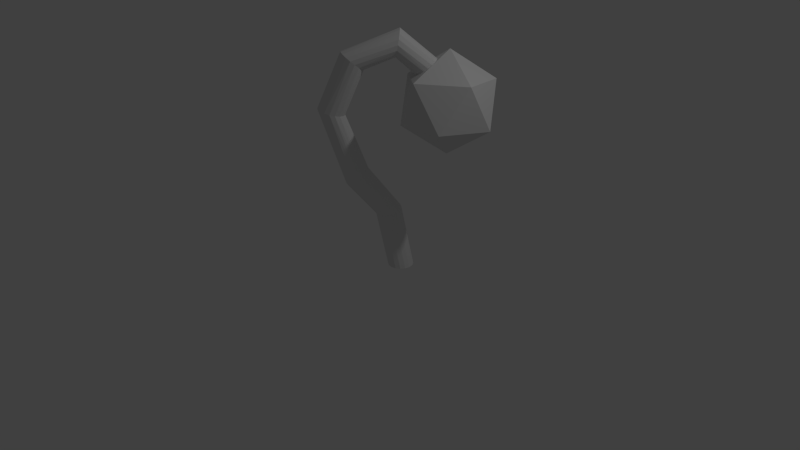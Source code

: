 # Source: seedling.blend  (saved by Blender 2.70.0; exported with 4.5.12 LTS)
import bpy
from mathutils import Matrix  # noqa: F401  (used for matrix-valued properties, if any)

bpy.ops.wm.read_factory_settings(use_empty=True)
scene = bpy.context.scene
scene.name = 'Scene'

# ---- collections
col_collection_1 = bpy.data.collections.new('Collection 1'); scene.collection.children.link(col_collection_1)

# ---- world
world_world = bpy.data.worlds.new('World'); scene.world = world_world
world_world.color = (0.05088, 0.05088, 0.05088)
world_world.use_sun_shadow = False
world_world.sun_shadow_jitter_overblur = 0.0
world_world.cycles.sampling_method = 'MANUAL'
world_world.cycles.sample_map_resolution = 256

# ---- cameras
cam_camera = bpy.data.cameras.new('Camera')
cam_camera.clip_end = 100.0
cam_camera.lens = 35.0
cam_camera.sensor_width = 32.0
cam_camera.sensor_height = 18.0
cam_camera.ortho_scale = 7.314
cam_camera.dof.focus_distance = 0.0
cam_camera.dof.aperture_fstop = 128.0

# ---- lights
light_lamp = bpy.data.lights.new('Lamp', 'POINT')
light_lamp.transmission_factor = 0.0
light_lamp.cutoff_distance = 30.0
light_lamp.energy = 100.0
light_lamp.shadow_buffer_clip_start = 1.001
light_lamp.shadow_soft_size = 0.1
light_lamp.shadow_maximum_resolution = 0.006
light_lamp.use_absolute_resolution = True
light_lamp.cycles.use_multiple_importance_sampling = False

# ---- meshes
me_icosphere = bpy.data.meshes.new('Icosphere')
me_icosphere.from_pydata([(0.0, 1.987e-09, -0.5999), (0.4341, -0.3154, -0.2683), (-0.1658, -0.5103, -0.2683), (-0.5366, 1.987e-09, -0.2683), (-0.1658, 0.5103, -0.2683), (0.4341, 0.3154, -0.2683), (0.1658, -0.5103, 0.2683), (-0.4341, -0.3154, 0.2683), (-0.4341, 0.3154, 0.2683), (0.1658, 0.5103, 0.2683), (0.5366, 1.987e-09, 0.2683), (0.0, 1.987e-09, 0.5999)], [], [(0, 1, 2), (1, 0, 5), (0, 2, 3), (0, 3, 4), (0, 4, 5), (1, 5, 10), (2, 1, 6), (3, 2, 7), (4, 3, 8), (5, 4, 9), (1, 10, 6), (2, 6, 7), (3, 7, 8), (4, 8, 9), (5, 9, 10), (6, 10, 11), (7, 6, 11), (8, 7, 11), (9, 8, 11), (10, 9, 11)])
me_icosphere.use_remesh_preserve_volume = False
me_icosphere.use_remesh_preserve_attributes = False
me_icosphere.use_mirror_vertex_groups = False
me_icosphere.update()
me_cylinder = bpy.data.meshes.new('Cylinder')
me_cylinder.from_pydata([(0.1772, 0.4715, -0.1758), (0.0511, 0.3718, 0.6279), (0.2399, 0.459, -0.1758), (0.1145, 0.3646, 0.6319), (0.293, 0.4235, -0.1758), (0.1707, 0.3342, 0.6304), (0.3286, 0.3703, -0.1758), (0.2112, 0.2852, 0.6237), (0.341, 0.3076, -0.1758), (0.2298, 0.225, 0.6127), (0.3286, 0.2449, -0.1758), (0.2236, 0.1629, 0.5992), (0.293, 0.1918, -0.1758), (0.1937, 0.1081, 0.5853), (0.2399, 0.1563, -0.1758), (0.1445, 0.0692, 0.5729), (0.1772, 0.1438, -0.1758), (0.08357, 0.052, 0.5641), (0.1145, 0.1563, -0.1758), (0.02017, 0.05913, 0.5601), (0.06133, 0.1918, -0.1758), (-0.03606, 0.08952, 0.5616), (0.02581, 0.2449, -0.1758), (-0.07654, 0.1385, 0.5684), (0.01334, 0.3076, -0.1758), (-0.09512, 0.1987, 0.5793), (0.02581, 0.3703, -0.1758), (-0.08897, 0.2609, 0.5928), (0.06133, 0.4235, -0.1758), (-0.05902, 0.3156, 0.6068), (0.1145, 0.459, -0.1758), (-0.009836, 0.3546, 0.6191), (-0.01743, -0.1032, 1.256), (0.04457, -0.1094, 1.27), (0.1028, -0.1357, 1.27), (0.1484, -0.1784, 1.257), (0.1744, -0.2307, 1.231), (0.1769, -0.2849, 1.197), (0.1554, -0.3326, 1.16), (0.1133, -0.3666, 1.126), (0.05701, -0.3817, 1.1), (-0.004991, -0.3755, 1.086), (-0.06322, -0.3492, 1.085), (-0.1088, -0.3065, 1.099), (-0.1348, -0.2541, 1.125), (-0.1373, -0.2, 1.159), (-0.1159, -0.1523, 1.196), (-0.07377, -0.1183, 1.23), (-0.05372, -0.3762, 2.006), (0.008124, -0.3917, 2.001), (0.05992, -0.4291, 2.002), (0.09378, -0.4829, 2.009), (0.1045, -0.5447, 2.021), (0.09058, -0.6053, 2.036), (0.05401, -0.6553, 2.052), (0.0004035, -0.6872, 2.066), (-0.06208, -0.6961, 2.076), (-0.1239, -0.6807, 2.081), (-0.1757, -0.6432, 2.08), (-0.2096, -0.5895, 2.073), (-0.2203, -0.5276, 2.061), (-0.2064, -0.4671, 2.046), (-0.1698, -0.417, 2.03), (-0.1162, -0.3851, 2.016), (0.1988, -0.2771, 2.573), (0.2575, -0.3, 2.562), (0.3072, -0.3399, 2.566), (0.3404, -0.3907, 2.586), (0.3521, -0.4448, 2.618), (0.3403, -0.4939, 2.658), (0.3071, -0.5305, 2.698), (0.2573, -0.5491, 2.734), (0.1986, -0.5468, 2.759), (0.1399, -0.5239, 2.77), (0.09019, -0.484, 2.765), (0.05699, -0.4332, 2.745), (0.04536, -0.3791, 2.713), (0.05707, -0.33, 2.674), (0.09035, -0.2934, 2.633), (0.1401, -0.2748, 2.598), (0.4988, -0.03652, 2.714), (0.5446, -0.08027, 2.705), (0.5921, -0.1199, 2.721), (0.6341, -0.1493, 2.76), (0.6641, -0.164, 2.814), (0.6776, -0.1619, 2.877), (0.6726, -0.1432, 2.937), (0.6497, -0.1107, 2.988), (0.6125, -0.0695, 3.019), (0.5667, -0.02575, 3.028), (0.5191, 0.01385, 3.011), (0.4772, 0.04327, 2.973), (0.4471, 0.05803, 2.919), (0.4336, 0.05589, 2.856), (0.4387, 0.03717, 2.795), (0.4616, 0.004719, 2.745), (0.7404, 0.1891, 2.406), (0.7786, 0.1389, 2.416), (0.83, 0.1073, 2.437), (0.8869, 0.09891, 2.465), (0.9405, 0.1151, 2.496), (0.9827, 0.1534, 2.525), (1.007, 0.208, 2.548), (1.01, 0.2705, 2.561), (0.9906, 0.3315, 2.562), (0.9524, 0.3816, 2.551), (0.901, 0.4133, 2.53), (0.8441, 0.4217, 2.502), (0.7905, 0.4055, 2.472), (0.7484, 0.3671, 2.443), (0.724, 0.3126, 2.42), (0.7212, 0.25, 2.407)], [], [(0, 1, 3, 2), (2, 3, 5, 4), (4, 5, 7, 6), (6, 7, 9, 8), (8, 9, 11, 10), (10, 11, 13, 12), (12, 13, 15, 14), (14, 15, 17, 16), (16, 17, 19, 18), (18, 19, 21, 20), (20, 21, 23, 22), (22, 23, 25, 24), (24, 25, 27, 26), (26, 27, 29, 28), (11, 9, 36, 37), (30, 31, 1, 0), (28, 29, 31, 30), (0, 2, 4, 6, 8, 10, 12, 14, 16, 18, 20, 22, 24, 26, 28, 30), (43, 42, 58, 59), (1, 31, 47, 32), (3, 1, 32, 33), (17, 15, 39, 40), (23, 21, 42, 43), (7, 5, 34, 35), (29, 27, 45, 46), (13, 11, 37, 38), (19, 17, 40, 41), (25, 23, 43, 44), (9, 7, 35, 36), (31, 29, 46, 47), (15, 13, 38, 39), (21, 19, 41, 42), (5, 3, 33, 34), (27, 25, 44, 45), (49, 48, 64, 65), (41, 40, 56, 57), (39, 38, 54, 55), (37, 36, 52, 53), (32, 47, 63, 48), (35, 34, 50, 51), (46, 45, 61, 62), (33, 32, 48, 49), (44, 43, 59, 60), (42, 41, 57, 58), (40, 39, 55, 56), (38, 37, 53, 54), (36, 35, 51, 52), (47, 46, 62, 63), (34, 33, 49, 50), (45, 44, 60, 61), (66, 65, 81, 82), (60, 59, 75, 76), (58, 57, 73, 74), (56, 55, 71, 72), (54, 53, 69, 70), (52, 51, 67, 68), (63, 62, 78, 79), (50, 49, 65, 66), (61, 60, 76, 77), (59, 58, 74, 75), (57, 56, 72, 73), (55, 54, 70, 71), (53, 52, 68, 69), (48, 63, 79, 64), (51, 50, 66, 67), (62, 61, 77, 78), (83, 82, 98, 99), (77, 76, 92, 93), (75, 74, 90, 91), (73, 72, 88, 89), (71, 70, 86, 87), (69, 68, 84, 85), (64, 79, 95, 80), (67, 66, 82, 83), (78, 77, 93, 94), (65, 64, 80, 81), (76, 75, 91, 92), (74, 73, 89, 90), (72, 71, 87, 88), (70, 69, 85, 86), (68, 67, 83, 84), (79, 78, 94, 95), (97, 96, 111, 110, 109, 108, 107, 106, 105, 104, 103, 102, 101, 100, 99, 98), (94, 93, 109, 110), (81, 80, 96, 97), (92, 91, 107, 108), (90, 89, 105, 106), (88, 87, 103, 104), (86, 85, 101, 102), (84, 83, 99, 100), (95, 94, 110, 111), (82, 81, 97, 98), (93, 92, 108, 109), (91, 90, 106, 107), (89, 88, 104, 105), (87, 86, 102, 103), (85, 84, 100, 101), (80, 95, 111, 96)])
me_cylinder.use_remesh_preserve_volume = False
me_cylinder.use_remesh_preserve_attributes = False
me_cylinder.use_mirror_vertex_groups = False
me_cylinder.update()

# ---- objects
ob_icosphere = bpy.data.objects.new('Icosphere', me_icosphere)
ob_cylinder = bpy.data.objects.new('Cylinder', me_cylinder)
ob_lamp = bpy.data.objects.new('Lamp', light_lamp)
ob_camera = bpy.data.objects.new('Camera', cam_camera)

# ---- transforms, parenting, visibility, modifiers, constraints
ob_icosphere.location = (0.9678, 0.3309, 2.191)
ob_icosphere.rotation_euler = (-0.0663, -0.08753, -0.3529)
ob_icosphere.lineart.crease_threshold = 0.0
ob_cylinder.location = (0.0, 0.0, 0.0)
ob_cylinder.lineart.crease_threshold = 0.0
ob_lamp.location = (4.076, 1.005, 5.904)
ob_lamp.rotation_euler = (0.6503, 0.05522, 1.866)
ob_lamp.lock_rotations_4d = False
ob_lamp.empty_display_type = 'ARROWS'
ob_lamp.color = (0.0, 0.0, 0.0, 0.0)
ob_lamp.lineart.crease_threshold = 0.0
ob_camera.location = (7.481, -6.508, 5.344)
ob_camera.rotation_euler = (1.109, 0.01082, 0.8149)
ob_camera.lock_rotations_4d = False
ob_camera.empty_display_type = 'ARROWS'
ob_camera.color = (0.0, 0.0, 0.0, 0.0)
ob_camera.display_type = 'WIRE'
ob_camera.lineart.crease_threshold = 0.0

# ---- collection membership
col_collection_1.objects.link(ob_icosphere)
col_collection_1.objects.link(ob_cylinder)
col_collection_1.objects.link(ob_lamp)
col_collection_1.objects.link(ob_camera)

# ---- scene / render settings (as saved in the file)
scene.camera = ob_camera
scene.frame_start = 1; scene.frame_end = 250; scene.frame_set(1)
scene.render.engine = 'BLENDER_EEVEE_NEXT'
scene.render.resolution_percentage = 50
scene.render.dither_intensity = 0.0
scene.cycles.use_denoising = False
scene.cycles.samples = 10
scene.cycles.sampling_pattern = 'TABULATED_SOBOL'
scene.cycles.light_sampling_threshold = 0.0
scene.cycles.use_adaptive_sampling = False
scene.cycles.use_light_tree = False
scene.cycles.blur_glossy = 0.0
scene.cycles.volume_bounces = 1
scene.cycles.pixel_filter_type = 'GAUSSIAN'
scene.cycles.sample_clamp_indirect = 0.0
scene.view_settings.view_transform = 'Standard'
bpy.context.view_layer.update()
